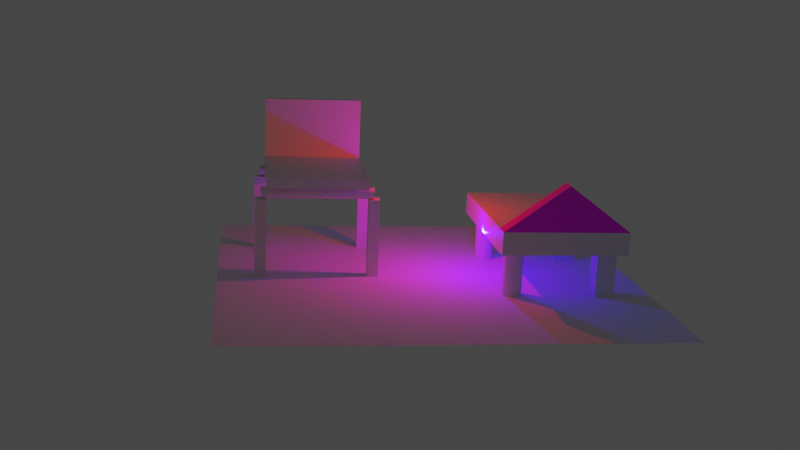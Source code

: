 # Source: 022_Gapura3D_model_texture.blend  (saved by Blender 3.6.13; exported with 4.5.12 LTS)
import bpy
from mathutils import Matrix  # noqa: F401  (used for matrix-valued properties, if any)

bpy.ops.wm.read_factory_settings(use_empty=True)
scene = bpy.context.scene
scene.name = 'Scene'

# ---- collections
col_collection = bpy.data.collections.new('Collection'); scene.collection.children.link(col_collection)

# ---- images (referenced by path relative to the original .blend; pixels are not part of the script)
import os
ASSET_DIR = os.environ.get("B2B_ASSET_DIR", "")  # directory of the original .blend (textures are referenced by path, not embedded)
HERE = os.path.dirname(os.path.abspath(__file__))  # packed textures are extracted next to this script under _unpacked/

def load_image(name, relpath, width, height, colorspace="sRGB"):
    """Load a texture the original file referenced (path relative to the .blend, or extracted next to this script)."""
    p = next((c for c in (os.path.join(HERE, relpath), os.path.join(ASSET_DIR, relpath)) if relpath and os.path.exists(c)), "")
    if p:
        img = bpy.data.images.load(p, check_existing=True)
        img.name = name
    else:  # same state as the original file: an image datablock whose file is absent (Cycles renders it pink)
        img = bpy.data.images.new(name, width, height)
        img.source = "FILE"
        img.filepath = "//" + (relpath or name)
    img.colorspace_settings.name = colorspace
    return img
img_wood_ceramic_jpg_125 = load_image('Wood Ceramic.jpg.125', 'Wood Ceramic.jpg', 1024, 1024, 'sRGB')
img_wood_ceramic_jpg_126 = load_image('Wood Ceramic.jpg.126', 'Wood Ceramic.jpg', 1024, 1024, 'sRGB')
img_wood_ceramic_jpg_127 = load_image('Wood Ceramic.jpg.127', 'Wood Ceramic.jpg', 1024, 1024, 'sRGB')
img_wood_ceramic_jpg_128 = load_image('Wood Ceramic.jpg.128', 'Wood Ceramic.jpg', 1024, 1024, 'sRGB')
img_wood_ceramic_jpg_129 = load_image('Wood Ceramic.jpg.129', 'Wood Ceramic.jpg', 1024, 1024, 'sRGB')
img_wood_ceramic_jpg_130 = load_image('Wood Ceramic.jpg.130', 'Wood Ceramic.jpg', 1024, 1024, 'sRGB')
img_wood_ceramic_jpg_131 = load_image('Wood Ceramic.jpg.131', 'Wood Ceramic.jpg', 1024, 1024, 'sRGB')
img_wood_ceramic_jpg_132 = load_image('Wood Ceramic.jpg.132', 'Wood Ceramic.jpg', 1024, 1024, 'sRGB')
img_wood_ceramic_jpg_133 = load_image('Wood Ceramic.jpg.133', 'Wood Ceramic.jpg', 1024, 1024, 'sRGB')
img_wood_ceramic_jpg_134 = load_image('Wood Ceramic.jpg.134', 'Wood Ceramic.jpg', 1024, 1024, 'sRGB')
img_wood_ceramic_jpg_135 = load_image('Wood Ceramic.jpg.135', 'Wood Ceramic.jpg', 1024, 1024, 'sRGB')
img_wood_ceramic_jpg_136 = load_image('Wood Ceramic.jpg.136', 'Wood Ceramic.jpg', 1024, 1024, 'sRGB')
img_wood_ceramic_jpg_137 = load_image('Wood Ceramic.jpg.137', 'Wood Ceramic.jpg', 1024, 1024, 'sRGB')
img_wood_ceramic_jpg_138 = load_image('Wood Ceramic.jpg.138', 'Wood Ceramic.jpg', 1024, 1024, 'sRGB')

# ---- materials (node trees are filled in below, after node groups)
mat_prisma_sama_sisi_material = bpy.data.materials.new('prisma_sama_sisi_material')
mat_prisma_sama_sisi_material.use_transparent_shadow = False
mat_cylinder_material = bpy.data.materials.new('cylinder_material')
mat_cylinder_material.use_transparent_shadow = False
mat_cylinder_material_001 = bpy.data.materials.new('cylinder_material.001')
mat_cylinder_material_001.use_transparent_shadow = False
mat_cube_material = bpy.data.materials.new('cube_material')
mat_cube_material.use_transparent_shadow = False
mat_cube_material_001 = bpy.data.materials.new('cube_material.001')
mat_cube_material_001.use_transparent_shadow = False
mat_cube_material_002 = bpy.data.materials.new('cube_material.002')
mat_cube_material_002.use_transparent_shadow = False
mat_cube_material_003 = bpy.data.materials.new('cube_material.003')
mat_cube_material_003.use_transparent_shadow = False
mat_cube_material_004 = bpy.data.materials.new('cube_material.004')
mat_cube_material_004.use_transparent_shadow = False
mat_cube_material_005 = bpy.data.materials.new('cube_material.005')
mat_cube_material_005.use_transparent_shadow = False
mat_cube_material_006 = bpy.data.materials.new('cube_material.006')
mat_cube_material_006.use_transparent_shadow = False
mat_cube_material_007 = bpy.data.materials.new('cube_material.007')
mat_cube_material_007.use_transparent_shadow = False
mat_cube_material_008 = bpy.data.materials.new('cube_material.008')
mat_cube_material_008.use_transparent_shadow = False
mat_cylinder_material_002 = bpy.data.materials.new('cylinder_material.002')
mat_cylinder_material_002.use_transparent_shadow = False
mat_cylinder_material_003 = bpy.data.materials.new('cylinder_material.003')
mat_cylinder_material_003.use_transparent_shadow = False

# ---- material node trees
mat_prisma_sama_sisi_material.use_nodes = True; mat_prisma_sama_sisi_material.node_tree.nodes.clear()
_N = mat_prisma_sama_sisi_material.node_tree.nodes; _L = mat_prisma_sama_sisi_material.node_tree.links
n0 = _N.new('ShaderNodeBsdfPrincipled'); n0.name = 'Principled BSDF'; n0.location = (10, 300)
n0.distribution = 'GGX'
n0.subsurface_method = 'RANDOM_WALK_SKIN'
n0.inputs[3].default_value = 1.45
n0.inputs[27].default_value = (0.0, 0.0, 0.0, 1.0)
n0.inputs[28].default_value = 1.0
n1 = _N.new('ShaderNodeOutputMaterial'); n1.name = 'Material'; n1.location = (300, 300)
n2 = _N.new('ShaderNodeTexImage'); n2.name = 'Tekstur'; n2.location = (200, 0)
n2.image = img_wood_ceramic_jpg_125
_L.new(n0.outputs[0], n1.inputs[0])
_L.new(n2.outputs[0], n0.inputs[0])
n1.is_active_output = True
mat_cylinder_material.use_nodes = True; mat_cylinder_material.node_tree.nodes.clear()
_N = mat_cylinder_material.node_tree.nodes; _L = mat_cylinder_material.node_tree.links
n0 = _N.new('ShaderNodeBsdfPrincipled'); n0.name = 'Principled BSDF'; n0.location = (10, 300)
n0.distribution = 'GGX'
n0.subsurface_method = 'RANDOM_WALK_SKIN'
n0.inputs[3].default_value = 1.45
n0.inputs[27].default_value = (0.0, 0.0, 0.0, 1.0)
n0.inputs[28].default_value = 1.0
n1 = _N.new('ShaderNodeOutputMaterial'); n1.name = 'Material'; n1.location = (300, 300)
n2 = _N.new('ShaderNodeTexImage'); n2.name = 'Tekstur'; n2.location = (200, 0)
n2.image = img_wood_ceramic_jpg_126
_L.new(n0.outputs[0], n1.inputs[0])
n1.is_active_output = True
mat_cylinder_material_001.use_nodes = True; mat_cylinder_material_001.node_tree.nodes.clear()
_N = mat_cylinder_material_001.node_tree.nodes; _L = mat_cylinder_material_001.node_tree.links
n0 = _N.new('ShaderNodeBsdfPrincipled'); n0.name = 'Principled BSDF'; n0.location = (10, 300)
n0.distribution = 'GGX'
n0.subsurface_method = 'RANDOM_WALK_SKIN'
n0.inputs[3].default_value = 1.45
n0.inputs[27].default_value = (0.0, 0.0, 0.0, 1.0)
n0.inputs[28].default_value = 1.0
n1 = _N.new('ShaderNodeOutputMaterial'); n1.name = 'Material'; n1.location = (300, 300)
n2 = _N.new('ShaderNodeTexImage'); n2.name = 'Tekstur'; n2.location = (200, 0)
n2.image = img_wood_ceramic_jpg_127
_L.new(n0.outputs[0], n1.inputs[0])
n1.is_active_output = True
mat_cube_material.use_nodes = True; mat_cube_material.node_tree.nodes.clear()
_N = mat_cube_material.node_tree.nodes; _L = mat_cube_material.node_tree.links
n0 = _N.new('ShaderNodeBsdfPrincipled'); n0.name = 'Principled BSDF'; n0.location = (10, 300)
n0.distribution = 'GGX'
n0.subsurface_method = 'RANDOM_WALK_SKIN'
n0.inputs[3].default_value = 1.45
n0.inputs[27].default_value = (0.0, 0.0, 0.0, 1.0)
n0.inputs[28].default_value = 1.0
n1 = _N.new('ShaderNodeOutputMaterial'); n1.name = 'Material'; n1.location = (300, 300)
n2 = _N.new('ShaderNodeTexImage'); n2.name = 'Tekstur'; n2.location = (200, 0)
n2.image = img_wood_ceramic_jpg_128
_L.new(n0.outputs[0], n1.inputs[0])
n1.is_active_output = True
mat_cube_material_001.use_nodes = True; mat_cube_material_001.node_tree.nodes.clear()
_N = mat_cube_material_001.node_tree.nodes; _L = mat_cube_material_001.node_tree.links
n0 = _N.new('ShaderNodeBsdfPrincipled'); n0.name = 'Principled BSDF'; n0.location = (10, 300)
n0.distribution = 'GGX'
n0.subsurface_method = 'RANDOM_WALK_SKIN'
n0.inputs[3].default_value = 1.45
n0.inputs[27].default_value = (0.0, 0.0, 0.0, 1.0)
n0.inputs[28].default_value = 1.0
n1 = _N.new('ShaderNodeOutputMaterial'); n1.name = 'Material'; n1.location = (300, 300)
n2 = _N.new('ShaderNodeTexImage'); n2.name = 'Tekstur'; n2.location = (200, 0)
n2.image = img_wood_ceramic_jpg_129
_L.new(n0.outputs[0], n1.inputs[0])
n1.is_active_output = True
mat_cube_material_002.use_nodes = True; mat_cube_material_002.node_tree.nodes.clear()
_N = mat_cube_material_002.node_tree.nodes; _L = mat_cube_material_002.node_tree.links
n0 = _N.new('ShaderNodeBsdfPrincipled'); n0.name = 'Principled BSDF'; n0.location = (10, 300)
n0.distribution = 'GGX'
n0.subsurface_method = 'RANDOM_WALK_SKIN'
n0.inputs[3].default_value = 1.45
n0.inputs[27].default_value = (0.0, 0.0, 0.0, 1.0)
n0.inputs[28].default_value = 1.0
n1 = _N.new('ShaderNodeOutputMaterial'); n1.name = 'Material'; n1.location = (300, 300)
n2 = _N.new('ShaderNodeTexImage'); n2.name = 'Tekstur'; n2.location = (200, 0)
n2.image = img_wood_ceramic_jpg_130
_L.new(n0.outputs[0], n1.inputs[0])
n1.is_active_output = True
mat_cube_material_003.use_nodes = True; mat_cube_material_003.node_tree.nodes.clear()
_N = mat_cube_material_003.node_tree.nodes; _L = mat_cube_material_003.node_tree.links
n0 = _N.new('ShaderNodeBsdfPrincipled'); n0.name = 'Principled BSDF'; n0.location = (10, 300)
n0.distribution = 'GGX'
n0.subsurface_method = 'RANDOM_WALK_SKIN'
n0.inputs[3].default_value = 1.45
n0.inputs[27].default_value = (0.0, 0.0, 0.0, 1.0)
n0.inputs[28].default_value = 1.0
n1 = _N.new('ShaderNodeOutputMaterial'); n1.name = 'Material'; n1.location = (300, 300)
n2 = _N.new('ShaderNodeTexImage'); n2.name = 'Tekstur'; n2.location = (200, 0)
n2.image = img_wood_ceramic_jpg_131
_L.new(n0.outputs[0], n1.inputs[0])
n1.is_active_output = True
mat_cube_material_004.use_nodes = True; mat_cube_material_004.node_tree.nodes.clear()
_N = mat_cube_material_004.node_tree.nodes; _L = mat_cube_material_004.node_tree.links
n0 = _N.new('ShaderNodeBsdfPrincipled'); n0.name = 'Principled BSDF'; n0.location = (10, 300)
n0.distribution = 'GGX'
n0.subsurface_method = 'RANDOM_WALK_SKIN'
n0.inputs[3].default_value = 1.45
n0.inputs[27].default_value = (0.0, 0.0, 0.0, 1.0)
n0.inputs[28].default_value = 1.0
n1 = _N.new('ShaderNodeOutputMaterial'); n1.name = 'Material'; n1.location = (300, 300)
n2 = _N.new('ShaderNodeTexImage'); n2.name = 'Tekstur'; n2.location = (200, 0)
n2.image = img_wood_ceramic_jpg_132
_L.new(n0.outputs[0], n1.inputs[0])
n1.is_active_output = True
mat_cube_material_005.use_nodes = True; mat_cube_material_005.node_tree.nodes.clear()
_N = mat_cube_material_005.node_tree.nodes; _L = mat_cube_material_005.node_tree.links
n0 = _N.new('ShaderNodeBsdfPrincipled'); n0.name = 'Principled BSDF'; n0.location = (10, 300)
n0.distribution = 'GGX'
n0.subsurface_method = 'RANDOM_WALK_SKIN'
n0.inputs[3].default_value = 1.45
n0.inputs[27].default_value = (0.0, 0.0, 0.0, 1.0)
n0.inputs[28].default_value = 1.0
n1 = _N.new('ShaderNodeOutputMaterial'); n1.name = 'Material'; n1.location = (300, 300)
n2 = _N.new('ShaderNodeTexImage'); n2.name = 'Tekstur'; n2.location = (200, 0)
n2.image = img_wood_ceramic_jpg_133
_L.new(n0.outputs[0], n1.inputs[0])
n1.is_active_output = True
mat_cube_material_006.use_nodes = True; mat_cube_material_006.node_tree.nodes.clear()
_N = mat_cube_material_006.node_tree.nodes; _L = mat_cube_material_006.node_tree.links
n0 = _N.new('ShaderNodeBsdfPrincipled'); n0.name = 'Principled BSDF'; n0.location = (10, 300)
n0.distribution = 'GGX'
n0.subsurface_method = 'RANDOM_WALK_SKIN'
n0.inputs[3].default_value = 1.45
n0.inputs[27].default_value = (0.0, 0.0, 0.0, 1.0)
n0.inputs[28].default_value = 1.0
n1 = _N.new('ShaderNodeOutputMaterial'); n1.name = 'Material'; n1.location = (300, 300)
n2 = _N.new('ShaderNodeTexImage'); n2.name = 'Tekstur'; n2.location = (200, 0)
n2.image = img_wood_ceramic_jpg_134
_L.new(n0.outputs[0], n1.inputs[0])
n1.is_active_output = True
mat_cube_material_007.use_nodes = True; mat_cube_material_007.node_tree.nodes.clear()
_N = mat_cube_material_007.node_tree.nodes; _L = mat_cube_material_007.node_tree.links
n0 = _N.new('ShaderNodeBsdfPrincipled'); n0.name = 'Principled BSDF'; n0.location = (10, 300)
n0.distribution = 'GGX'
n0.subsurface_method = 'RANDOM_WALK_SKIN'
n0.inputs[3].default_value = 1.45
n0.inputs[27].default_value = (0.0, 0.0, 0.0, 1.0)
n0.inputs[28].default_value = 1.0
n1 = _N.new('ShaderNodeOutputMaterial'); n1.name = 'Material'; n1.location = (300, 300)
n2 = _N.new('ShaderNodeTexImage'); n2.name = 'Tekstur'; n2.location = (200, 0)
n2.image = img_wood_ceramic_jpg_135
_L.new(n0.outputs[0], n1.inputs[0])
n1.is_active_output = True
mat_cube_material_008.use_nodes = True; mat_cube_material_008.node_tree.nodes.clear()
_N = mat_cube_material_008.node_tree.nodes; _L = mat_cube_material_008.node_tree.links
n0 = _N.new('ShaderNodeBsdfPrincipled'); n0.name = 'Principled BSDF'; n0.location = (10, 300)
n0.distribution = 'GGX'
n0.subsurface_method = 'RANDOM_WALK_SKIN'
n0.inputs[3].default_value = 1.45
n0.inputs[27].default_value = (0.0, 0.0, 0.0, 1.0)
n0.inputs[28].default_value = 1.0
n1 = _N.new('ShaderNodeOutputMaterial'); n1.name = 'Material'; n1.location = (300, 300)
n2 = _N.new('ShaderNodeTexImage'); n2.name = 'Tekstur'; n2.location = (200, 0)
n2.image = img_wood_ceramic_jpg_136
_L.new(n0.outputs[0], n1.inputs[0])
n1.is_active_output = True
mat_cylinder_material_002.use_nodes = True; mat_cylinder_material_002.node_tree.nodes.clear()
_N = mat_cylinder_material_002.node_tree.nodes; _L = mat_cylinder_material_002.node_tree.links
n0 = _N.new('ShaderNodeBsdfPrincipled'); n0.name = 'Principled BSDF'; n0.location = (10, 300)
n0.distribution = 'GGX'
n0.subsurface_method = 'RANDOM_WALK_SKIN'
n0.inputs[3].default_value = 1.45
n0.inputs[27].default_value = (0.0, 0.0, 0.0, 1.0)
n0.inputs[28].default_value = 1.0
n1 = _N.new('ShaderNodeOutputMaterial'); n1.name = 'Material'; n1.location = (300, 300)
n2 = _N.new('ShaderNodeTexImage'); n2.name = 'Tekstur'; n2.location = (200, 0)
n2.image = img_wood_ceramic_jpg_137
_L.new(n0.outputs[0], n1.inputs[0])
n1.is_active_output = True
mat_cylinder_material_003.use_nodes = True; mat_cylinder_material_003.node_tree.nodes.clear()
_N = mat_cylinder_material_003.node_tree.nodes; _L = mat_cylinder_material_003.node_tree.links
n0 = _N.new('ShaderNodeBsdfPrincipled'); n0.name = 'Principled BSDF'; n0.location = (10, 300)
n0.distribution = 'GGX'
n0.subsurface_method = 'RANDOM_WALK_SKIN'
n0.inputs[3].default_value = 1.45
n0.inputs[27].default_value = (0.0, 0.0, 0.0, 1.0)
n0.inputs[28].default_value = 1.0
n1 = _N.new('ShaderNodeOutputMaterial'); n1.name = 'Material'; n1.location = (300, 300)
n2 = _N.new('ShaderNodeTexImage'); n2.name = 'Tekstur'; n2.location = (200, 0)
n2.image = img_wood_ceramic_jpg_138
_L.new(n0.outputs[0], n1.inputs[0])
n1.is_active_output = True

# ---- world
world_world = bpy.data.worlds.new('World'); scene.world = world_world
world_world.use_nodes = True; world_world.node_tree.nodes.clear()
_N = world_world.node_tree.nodes; _L = world_world.node_tree.links
n0 = _N.new('ShaderNodeOutputWorld'); n0.name = 'World Output'; n0.location = (300, 300)
n1 = _N.new('ShaderNodeBackground'); n1.name = 'Background'; n1.location = (10, 300)
n1.inputs[0].default_value = (0.05088, 0.05088, 0.05088, 1.0)
_L.new(n1.outputs[0], n0.inputs[0])
n0.is_active_output = True
world_world.color = (0.05088, 0.05088, 0.05088)
world_world.use_sun_shadow = False
world_world.sun_shadow_jitter_overblur = 0.0

# ---- cameras
cam_kamera_075 = bpy.data.cameras.new('Kamera.075')

# ---- lights
light_titik_152 = bpy.data.lights.new('Titik.152', 'POINT')
light_titik_152.color = (1.0, 0.0, 0.0)
light_titik_152.transmission_factor = 0.0
light_titik_152.energy = 1e+04
light_titik_152.shadow_maximum_resolution = 0.006
light_titik_152.use_absolute_resolution = True
light_titik_153 = bpy.data.lights.new('Titik.153', 'POINT')
light_titik_153.color = (0.0, 0.0, 1.0)
light_titik_153.transmission_factor = 0.0
light_titik_153.energy = 1e+04
light_titik_153.shadow_maximum_resolution = 0.006
light_titik_153.use_absolute_resolution = True

# ---- meshes
me_plane_075 = bpy.data.meshes.new('Plane.075')
me_plane_075.from_pydata([(-37.5, -37.5, 0.0), (37.5, -37.5, 0.0), (-37.5, 37.5, 0.0), (37.5, 37.5, 0.0)], [], [(0, 1, 3, 2)])
_uv = me_plane_075.uv_layers.new(name='UVMap')
_uv.uv.foreach_set('vector', [0.0, 0.0, 1.0, 0.0, 1.0, 1.0, 0.0, 1.0])
me_plane_075.update()
me_prisma_sama_sisi_data_075 = bpy.data.meshes.new('prisma_sama_sisi_data.075')
me_prisma_sama_sisi_data_075.from_pydata([(32.0, -13.0, 12.0), (10.0, -13.0, 12.0), (32.0, -16.0, 12.0), (10.0, -16.0, 12.0), (21.0, -16.0, 20.0), (21.0, -13.0, 20.0)], [], [(0, 1, 3, 2), (0, 2, 4, 5), (1, 3, 4, 5), (0, 1, 5), (2, 3, 4)])
me_prisma_sama_sisi_data_075.materials.append(mat_prisma_sama_sisi_material)
me_prisma_sama_sisi_data_075.update()
me_silinder_207 = bpy.data.meshes.new('Silinder.207')
me_silinder_207.from_pydata([(0.0, 1.0, -1.0), (0.0, 1.0, 1.0), (0.1951, 0.9808, -1.0), (0.1951, 0.9808, 1.0), (0.3827, 0.9239, -1.0), (0.3827, 0.9239, 1.0), (0.5556, 0.8315, -1.0), (0.5556, 0.8315, 1.0), (0.7071, 0.7071, -1.0), (0.7071, 0.7071, 1.0), (0.8315, 0.5556, -1.0), (0.8315, 0.5556, 1.0), (0.9239, 0.3827, -1.0), (0.9239, 0.3827, 1.0), (0.9808, 0.1951, -1.0), (0.9808, 0.1951, 1.0), (1.0, 0.0, -1.0), (1.0, 0.0, 1.0), (0.9808, -0.1951, -1.0), (0.9808, -0.1951, 1.0), (0.9239, -0.3827, -1.0), (0.9239, -0.3827, 1.0), (0.8315, -0.5556, -1.0), (0.8315, -0.5556, 1.0), (0.7071, -0.7071, -1.0), (0.7071, -0.7071, 1.0), (0.5556, -0.8315, -1.0), (0.5556, -0.8315, 1.0), (0.3827, -0.9239, -1.0), (0.3827, -0.9239, 1.0), (0.1951, -0.9808, -1.0), (0.1951, -0.9808, 1.0), (0.0, -1.0, -1.0), (0.0, -1.0, 1.0), (-0.1951, -0.9808, -1.0), (-0.1951, -0.9808, 1.0), (-0.3827, -0.9239, -1.0), (-0.3827, -0.9239, 1.0), (-0.5556, -0.8315, -1.0), (-0.5556, -0.8315, 1.0), (-0.7071, -0.7071, -1.0), (-0.7071, -0.7071, 1.0), (-0.8315, -0.5556, -1.0), (-0.8315, -0.5556, 1.0), (-0.9239, -0.3827, -1.0), (-0.9239, -0.3827, 1.0), (-0.9808, -0.1951, -1.0), (-0.9808, -0.1951, 1.0), (-1.0, 0.0, -1.0), (-1.0, 0.0, 1.0), (-0.9808, 0.1951, -1.0), (-0.9808, 0.1951, 1.0), (-0.9239, 0.3827, -1.0), (-0.9239, 0.3827, 1.0), (-0.8315, 0.5556, -1.0), (-0.8315, 0.5556, 1.0), (-0.7071, 0.7071, -1.0), (-0.7071, 0.7071, 1.0), (-0.5556, 0.8315, -1.0), (-0.5556, 0.8315, 1.0), (-0.3827, 0.9239, -1.0), (-0.3827, 0.9239, 1.0), (-0.1951, 0.9808, -1.0), (-0.1951, 0.9808, 1.0)], [], [(0, 1, 3, 2), (2, 3, 5, 4), (4, 5, 7, 6), (6, 7, 9, 8), (8, 9, 11, 10), (10, 11, 13, 12), (12, 13, 15, 14), (14, 15, 17, 16), (16, 17, 19, 18), (18, 19, 21, 20), (20, 21, 23, 22), (22, 23, 25, 24), (24, 25, 27, 26), (26, 27, 29, 28), (28, 29, 31, 30), (30, 31, 33, 32), (32, 33, 35, 34), (34, 35, 37, 36), (36, 37, 39, 38), (38, 39, 41, 40), (40, 41, 43, 42), (42, 43, 45, 44), (44, 45, 47, 46), (46, 47, 49, 48), (48, 49, 51, 50), (50, 51, 53, 52), (52, 53, 55, 54), (54, 55, 57, 56), (56, 57, 59, 58), (58, 59, 61, 60), (3, 1, 63, 61, 59, 57, 55, 53, 51, 49, 47, 45, 43, 41, 39, 37, 35, 33, 31, 29, 27, 25, 23, 21, 19, 17, 15, 13, 11, 9, 7, 5), (60, 61, 63, 62), (62, 63, 1, 0), (0, 2, 4, 6, 8, 10, 12, 14, 16, 18, 20, 22, 24, 26, 28, 30, 32, 34, 36, 38, 40, 42, 44, 46, 48, 50, 52, 54, 56, 58, 60, 62)])
_uv = me_silinder_207.uv_layers.new(name='UVMap')
_uv.uv.foreach_set('vector', [1.0, 0.5, 1.0, 1.0, 0.9688, 1.0, 0.9688, 0.5, 0.9688, 0.5, 0.9688, 1.0, 0.9375, 1.0, 0.9375, 0.5, 0.9375, 0.5, 0.9375, 1.0, 0.9062, 1.0, 0.9062, 0.5, 0.9062, 0.5, 0.9062, 1.0, 0.875, 1.0, 0.875, 0.5, 0.875, 0.5, 0.875, 1.0, 0.8438, 1.0, 0.8438, 0.5, 0.8438, 0.5, 0.8438, 1.0, 0.8125, 1.0, 0.8125, 0.5, 0.8125, 0.5, 0.8125, 1.0, 0.7812, 1.0, 0.7812, 0.5, 0.7812, 0.5, 0.7812, 1.0, 0.75, 1.0, 0.75, 0.5, 0.75, 0.5, 0.75, 1.0, 0.7188, 1.0, 0.7188, 0.5, 0.7188, 0.5, 0.7188, 1.0, 0.6875, 1.0, 0.6875, 0.5, 0.6875, 0.5, 0.6875, 1.0, 0.6562, 1.0, 0.6562, 0.5, 0.6562, 0.5, 0.6562, 1.0, 0.625, 1.0, 0.625, 0.5, 0.625, 0.5, 0.625, 1.0, 0.5938, 1.0, 0.5938, 0.5, 0.5938, 0.5, 0.5938, 1.0, 0.5625, 1.0, 0.5625, 0.5, 0.5625, 0.5, 0.5625, 1.0, 0.5312, 1.0, 0.5312, 0.5, 0.5312, 0.5, 0.5312, 1.0, 0.5, 1.0, 0.5, 0.5, 0.5, 0.5, 0.5, 1.0, 0.4688, 1.0, 0.4688, 0.5, 0.4688, 0.5, 0.4688, 1.0, 0.4375, 1.0, 0.4375, 0.5, 0.4375, 0.5, 0.4375, 1.0, 0.4062, 1.0, 0.4062, 0.5, 0.4062, 0.5, 0.4062, 1.0, 0.375, 1.0, 0.375, 0.5, 0.375, 0.5, 0.375, 1.0, 0.3438, 1.0, 0.3438, 0.5, 0.3438, 0.5, 0.3438, 1.0, 0.3125, 1.0, 0.3125, 0.5, 0.3125, 0.5, 0.3125, 1.0, 0.2812, 1.0, 0.2812, 0.5, 0.2812, 0.5, 0.2812, 1.0, 0.25, 1.0, 0.25, 0.5, 0.25, 0.5, 0.25, 1.0, 0.2188, 1.0, 0.2188, 0.5, 0.2188, 0.5, 0.2188, 1.0, 0.1875, 1.0, 0.1875, 0.5, 0.1875, 0.5, 0.1875, 1.0, 0.1562, 1.0, 0.1562, 0.5, 0.1562, 0.5, 0.1562, 1.0, 0.125, 1.0, 0.125, 0.5, 0.125, 0.5, 0.125, 1.0, 0.09375, 1.0, 0.09375, 0.5, 0.09375, 0.5, 0.09375, 1.0, 0.0625, 1.0, 0.0625, 0.5, 0.2968, 0.4854, 0.25, 0.49, 0.2032, 0.4854, 0.1582, 0.4717, 0.1167, 0.4496, 0.08029, 0.4197, 0.05045, 0.3833, 0.02827, 0.3418, 0.01461, 0.2968, 0.01, 0.25, 0.01461, 0.2032, 0.02827, 0.1582, 0.05045, 0.1167, 0.08029, 0.08029, 0.1167, 0.05045, 0.1582, 0.02827, 0.2032, 0.01461, 0.25, 0.01, 0.2968, 0.01461, 0.3418, 0.02827, 0.3833, 0.05045, 0.4197, 0.08029, 0.4496, 0.1167, 0.4717, 0.1582, 0.4854, 0.2032, 0.49, 0.25, 0.4854, 0.2968, 0.4717, 0.3418, 0.4496, 0.3833, 0.4197, 0.4197, 0.3833, 0.4496, 0.3418, 0.4717, 0.0625, 0.5, 0.0625, 1.0, 0.03125, 1.0, 0.03125, 0.5, 0.03125, 0.5, 0.03125, 1.0, 0.0, 1.0, 0.0, 0.5, 0.75, 0.49, 0.7968, 0.4854, 0.8418, 0.4717, 0.8833, 0.4496, 0.9197, 0.4197, 0.9496, 0.3833, 0.9717, 0.3418, 0.9854, 0.2968, 0.99, 0.25, 0.9854, 0.2032, 0.9717, 0.1582, 0.9496, 0.1167, 0.9197, 0.08029, 0.8833, 0.05045, 0.8418, 0.02827, 0.7968, 0.01461, 0.75, 0.01, 0.7032, 0.01461, 0.6582, 0.02827, 0.6167, 0.05045, 0.5803, 0.08029, 0.5504, 0.1167, 0.5283, 0.1582, 0.5146, 0.2032, 0.51, 0.25, 0.5146, 0.2968, 0.5283, 0.3418, 0.5504, 0.3833, 0.5803, 0.4197, 0.6167, 0.4496, 0.6582, 0.4717, 0.7032, 0.4854])
me_silinder_207.materials.append(mat_cylinder_material)
me_silinder_207.update()
me_silinder_208 = bpy.data.meshes.new('Silinder.208')
me_silinder_208.from_pydata([(0.0, 1.0, -1.0), (0.0, 1.0, 1.0), (0.1951, 0.9808, -1.0), (0.1951, 0.9808, 1.0), (0.3827, 0.9239, -1.0), (0.3827, 0.9239, 1.0), (0.5556, 0.8315, -1.0), (0.5556, 0.8315, 1.0), (0.7071, 0.7071, -1.0), (0.7071, 0.7071, 1.0), (0.8315, 0.5556, -1.0), (0.8315, 0.5556, 1.0), (0.9239, 0.3827, -1.0), (0.9239, 0.3827, 1.0), (0.9808, 0.1951, -1.0), (0.9808, 0.1951, 1.0), (1.0, 0.0, -1.0), (1.0, 0.0, 1.0), (0.9808, -0.1951, -1.0), (0.9808, -0.1951, 1.0), (0.9239, -0.3827, -1.0), (0.9239, -0.3827, 1.0), (0.8315, -0.5556, -1.0), (0.8315, -0.5556, 1.0), (0.7071, -0.7071, -1.0), (0.7071, -0.7071, 1.0), (0.5556, -0.8315, -1.0), (0.5556, -0.8315, 1.0), (0.3827, -0.9239, -1.0), (0.3827, -0.9239, 1.0), (0.1951, -0.9808, -1.0), (0.1951, -0.9808, 1.0), (0.0, -1.0, -1.0), (0.0, -1.0, 1.0), (-0.1951, -0.9808, -1.0), (-0.1951, -0.9808, 1.0), (-0.3827, -0.9239, -1.0), (-0.3827, -0.9239, 1.0), (-0.5556, -0.8315, -1.0), (-0.5556, -0.8315, 1.0), (-0.7071, -0.7071, -1.0), (-0.7071, -0.7071, 1.0), (-0.8315, -0.5556, -1.0), (-0.8315, -0.5556, 1.0), (-0.9239, -0.3827, -1.0), (-0.9239, -0.3827, 1.0), (-0.9808, -0.1951, -1.0), (-0.9808, -0.1951, 1.0), (-1.0, 0.0, -1.0), (-1.0, 0.0, 1.0), (-0.9808, 0.1951, -1.0), (-0.9808, 0.1951, 1.0), (-0.9239, 0.3827, -1.0), (-0.9239, 0.3827, 1.0), (-0.8315, 0.5556, -1.0), (-0.8315, 0.5556, 1.0), (-0.7071, 0.7071, -1.0), (-0.7071, 0.7071, 1.0), (-0.5556, 0.8315, -1.0), (-0.5556, 0.8315, 1.0), (-0.3827, 0.9239, -1.0), (-0.3827, 0.9239, 1.0), (-0.1951, 0.9808, -1.0), (-0.1951, 0.9808, 1.0)], [], [(0, 1, 3, 2), (2, 3, 5, 4), (4, 5, 7, 6), (6, 7, 9, 8), (8, 9, 11, 10), (10, 11, 13, 12), (12, 13, 15, 14), (14, 15, 17, 16), (16, 17, 19, 18), (18, 19, 21, 20), (20, 21, 23, 22), (22, 23, 25, 24), (24, 25, 27, 26), (26, 27, 29, 28), (28, 29, 31, 30), (30, 31, 33, 32), (32, 33, 35, 34), (34, 35, 37, 36), (36, 37, 39, 38), (38, 39, 41, 40), (40, 41, 43, 42), (42, 43, 45, 44), (44, 45, 47, 46), (46, 47, 49, 48), (48, 49, 51, 50), (50, 51, 53, 52), (52, 53, 55, 54), (54, 55, 57, 56), (56, 57, 59, 58), (58, 59, 61, 60), (3, 1, 63, 61, 59, 57, 55, 53, 51, 49, 47, 45, 43, 41, 39, 37, 35, 33, 31, 29, 27, 25, 23, 21, 19, 17, 15, 13, 11, 9, 7, 5), (60, 61, 63, 62), (62, 63, 1, 0), (0, 2, 4, 6, 8, 10, 12, 14, 16, 18, 20, 22, 24, 26, 28, 30, 32, 34, 36, 38, 40, 42, 44, 46, 48, 50, 52, 54, 56, 58, 60, 62)])
_uv = me_silinder_208.uv_layers.new(name='UVMap')
_uv.uv.foreach_set('vector', [1.0, 0.5, 1.0, 1.0, 0.9688, 1.0, 0.9688, 0.5, 0.9688, 0.5, 0.9688, 1.0, 0.9375, 1.0, 0.9375, 0.5, 0.9375, 0.5, 0.9375, 1.0, 0.9062, 1.0, 0.9062, 0.5, 0.9062, 0.5, 0.9062, 1.0, 0.875, 1.0, 0.875, 0.5, 0.875, 0.5, 0.875, 1.0, 0.8438, 1.0, 0.8438, 0.5, 0.8438, 0.5, 0.8438, 1.0, 0.8125, 1.0, 0.8125, 0.5, 0.8125, 0.5, 0.8125, 1.0, 0.7812, 1.0, 0.7812, 0.5, 0.7812, 0.5, 0.7812, 1.0, 0.75, 1.0, 0.75, 0.5, 0.75, 0.5, 0.75, 1.0, 0.7188, 1.0, 0.7188, 0.5, 0.7188, 0.5, 0.7188, 1.0, 0.6875, 1.0, 0.6875, 0.5, 0.6875, 0.5, 0.6875, 1.0, 0.6562, 1.0, 0.6562, 0.5, 0.6562, 0.5, 0.6562, 1.0, 0.625, 1.0, 0.625, 0.5, 0.625, 0.5, 0.625, 1.0, 0.5938, 1.0, 0.5938, 0.5, 0.5938, 0.5, 0.5938, 1.0, 0.5625, 1.0, 0.5625, 0.5, 0.5625, 0.5, 0.5625, 1.0, 0.5312, 1.0, 0.5312, 0.5, 0.5312, 0.5, 0.5312, 1.0, 0.5, 1.0, 0.5, 0.5, 0.5, 0.5, 0.5, 1.0, 0.4688, 1.0, 0.4688, 0.5, 0.4688, 0.5, 0.4688, 1.0, 0.4375, 1.0, 0.4375, 0.5, 0.4375, 0.5, 0.4375, 1.0, 0.4062, 1.0, 0.4062, 0.5, 0.4062, 0.5, 0.4062, 1.0, 0.375, 1.0, 0.375, 0.5, 0.375, 0.5, 0.375, 1.0, 0.3438, 1.0, 0.3438, 0.5, 0.3438, 0.5, 0.3438, 1.0, 0.3125, 1.0, 0.3125, 0.5, 0.3125, 0.5, 0.3125, 1.0, 0.2812, 1.0, 0.2812, 0.5, 0.2812, 0.5, 0.2812, 1.0, 0.25, 1.0, 0.25, 0.5, 0.25, 0.5, 0.25, 1.0, 0.2188, 1.0, 0.2188, 0.5, 0.2188, 0.5, 0.2188, 1.0, 0.1875, 1.0, 0.1875, 0.5, 0.1875, 0.5, 0.1875, 1.0, 0.1562, 1.0, 0.1562, 0.5, 0.1562, 0.5, 0.1562, 1.0, 0.125, 1.0, 0.125, 0.5, 0.125, 0.5, 0.125, 1.0, 0.09375, 1.0, 0.09375, 0.5, 0.09375, 0.5, 0.09375, 1.0, 0.0625, 1.0, 0.0625, 0.5, 0.2968, 0.4854, 0.25, 0.49, 0.2032, 0.4854, 0.1582, 0.4717, 0.1167, 0.4496, 0.08029, 0.4197, 0.05045, 0.3833, 0.02827, 0.3418, 0.01461, 0.2968, 0.01, 0.25, 0.01461, 0.2032, 0.02827, 0.1582, 0.05045, 0.1167, 0.08029, 0.08029, 0.1167, 0.05045, 0.1582, 0.02827, 0.2032, 0.01461, 0.25, 0.01, 0.2968, 0.01461, 0.3418, 0.02827, 0.3833, 0.05045, 0.4197, 0.08029, 0.4496, 0.1167, 0.4717, 0.1582, 0.4854, 0.2032, 0.49, 0.25, 0.4854, 0.2968, 0.4717, 0.3418, 0.4496, 0.3833, 0.4197, 0.4197, 0.3833, 0.4496, 0.3418, 0.4717, 0.0625, 0.5, 0.0625, 1.0, 0.03125, 1.0, 0.03125, 0.5, 0.03125, 0.5, 0.03125, 1.0, 0.0, 1.0, 0.0, 0.5, 0.75, 0.49, 0.7968, 0.4854, 0.8418, 0.4717, 0.8833, 0.4496, 0.9197, 0.4197, 0.9496, 0.3833, 0.9717, 0.3418, 0.9854, 0.2968, 0.99, 0.25, 0.9854, 0.2032, 0.9717, 0.1582, 0.9496, 0.1167, 0.9197, 0.08029, 0.8833, 0.05045, 0.8418, 0.02827, 0.7968, 0.01461, 0.75, 0.01, 0.7032, 0.01461, 0.6582, 0.02827, 0.6167, 0.05045, 0.5803, 0.08029, 0.5504, 0.1167, 0.5283, 0.1582, 0.5146, 0.2032, 0.51, 0.25, 0.5146, 0.2968, 0.5283, 0.3418, 0.5504, 0.3833, 0.5803, 0.4197, 0.6167, 0.4496, 0.6582, 0.4717, 0.7032, 0.4854])
me_silinder_208.materials.append(mat_cylinder_material_001)
me_silinder_208.update()
me_kubus_409 = bpy.data.meshes.new('Kubus.409')
me_kubus_409.from_pydata([(-1.0, -1.0, -1.0), (-1.0, -1.0, 1.0), (-1.0, 1.0, -1.0), (-1.0, 1.0, 1.0), (1.0, -1.0, -1.0), (1.0, -1.0, 1.0), (1.0, 1.0, -1.0), (1.0, 1.0, 1.0)], [], [(0, 1, 3, 2), (2, 3, 7, 6), (6, 7, 5, 4), (4, 5, 1, 0), (2, 6, 4, 0), (7, 3, 1, 5)])
_uv = me_kubus_409.uv_layers.new(name='UVMap')
_uv.uv.foreach_set('vector', [0.375, 0.0, 0.625, 0.0, 0.625, 0.25, 0.375, 0.25, 0.375, 0.25, 0.625, 0.25, 0.625, 0.5, 0.375, 0.5, 0.375, 0.5, 0.625, 0.5, 0.625, 0.75, 0.375, 0.75, 0.375, 0.75, 0.625, 0.75, 0.625, 1.0, 0.375, 1.0, 0.125, 0.5, 0.375, 0.5, 0.375, 0.75, 0.125, 0.75, 0.625, 0.5, 0.875, 0.5, 0.875, 0.75, 0.625, 0.75])
me_kubus_409.materials.append(mat_cube_material)
me_kubus_409.update()
me_kubus_410 = bpy.data.meshes.new('Kubus.410')
me_kubus_410.from_pydata([(-1.0, -1.0, -1.0), (-1.0, -1.0, 1.0), (-1.0, 1.0, -1.0), (-1.0, 1.0, 1.0), (1.0, -1.0, -1.0), (1.0, -1.0, 1.0), (1.0, 1.0, -1.0), (1.0, 1.0, 1.0)], [], [(0, 1, 3, 2), (2, 3, 7, 6), (6, 7, 5, 4), (4, 5, 1, 0), (2, 6, 4, 0), (7, 3, 1, 5)])
_uv = me_kubus_410.uv_layers.new(name='UVMap')
_uv.uv.foreach_set('vector', [0.375, 0.0, 0.625, 0.0, 0.625, 0.25, 0.375, 0.25, 0.375, 0.25, 0.625, 0.25, 0.625, 0.5, 0.375, 0.5, 0.375, 0.5, 0.625, 0.5, 0.625, 0.75, 0.375, 0.75, 0.375, 0.75, 0.625, 0.75, 0.625, 1.0, 0.375, 1.0, 0.125, 0.5, 0.375, 0.5, 0.375, 0.75, 0.125, 0.75, 0.625, 0.5, 0.875, 0.5, 0.875, 0.75, 0.625, 0.75])
me_kubus_410.materials.append(mat_cube_material_001)
me_kubus_410.update()
me_kubus_411 = bpy.data.meshes.new('Kubus.411')
me_kubus_411.from_pydata([(-2.0, -2.0, -2.0), (-2.0, -2.0, 2.0), (-2.0, 2.0, -2.0), (-2.0, 2.0, 2.0), (2.0, -2.0, -2.0), (2.0, -2.0, 2.0), (2.0, 2.0, -2.0), (2.0, 2.0, 2.0)], [], [(0, 1, 3, 2), (2, 3, 7, 6), (6, 7, 5, 4), (4, 5, 1, 0), (2, 6, 4, 0), (7, 3, 1, 5)])
_uv = me_kubus_411.uv_layers.new(name='UVMap')
_uv.uv.foreach_set('vector', [0.375, 0.0, 0.625, 0.0, 0.625, 0.25, 0.375, 0.25, 0.375, 0.25, 0.625, 0.25, 0.625, 0.5, 0.375, 0.5, 0.375, 0.5, 0.625, 0.5, 0.625, 0.75, 0.375, 0.75, 0.375, 0.75, 0.625, 0.75, 0.625, 1.0, 0.375, 1.0, 0.125, 0.5, 0.375, 0.5, 0.375, 0.75, 0.125, 0.75, 0.625, 0.5, 0.875, 0.5, 0.875, 0.75, 0.625, 0.75])
me_kubus_411.materials.append(mat_cube_material_002)
me_kubus_411.update()
me_kubus_412 = bpy.data.meshes.new('Kubus.412')
me_kubus_412.from_pydata([(-1.0, -1.0, -1.0), (-1.0, -1.0, 1.0), (-1.0, 1.0, -1.0), (-1.0, 1.0, 1.0), (1.0, -1.0, -1.0), (1.0, -1.0, 1.0), (1.0, 1.0, -1.0), (1.0, 1.0, 1.0)], [], [(0, 1, 3, 2), (2, 3, 7, 6), (6, 7, 5, 4), (4, 5, 1, 0), (2, 6, 4, 0), (7, 3, 1, 5)])
_uv = me_kubus_412.uv_layers.new(name='UVMap')
_uv.uv.foreach_set('vector', [0.375, 0.0, 0.625, 0.0, 0.625, 0.25, 0.375, 0.25, 0.375, 0.25, 0.625, 0.25, 0.625, 0.5, 0.375, 0.5, 0.375, 0.5, 0.625, 0.5, 0.625, 0.75, 0.375, 0.75, 0.375, 0.75, 0.625, 0.75, 0.625, 1.0, 0.375, 1.0, 0.125, 0.5, 0.375, 0.5, 0.375, 0.75, 0.125, 0.75, 0.625, 0.5, 0.875, 0.5, 0.875, 0.75, 0.625, 0.75])
me_kubus_412.materials.append(mat_cube_material_003)
me_kubus_412.update()
me_kubus_413 = bpy.data.meshes.new('Kubus.413')
me_kubus_413.from_pydata([(-1.0, -1.0, -1.0), (-1.0, -1.0, 1.0), (-1.0, 1.0, -1.0), (-1.0, 1.0, 1.0), (1.0, -1.0, -1.0), (1.0, -1.0, 1.0), (1.0, 1.0, -1.0), (1.0, 1.0, 1.0)], [], [(0, 1, 3, 2), (2, 3, 7, 6), (6, 7, 5, 4), (4, 5, 1, 0), (2, 6, 4, 0), (7, 3, 1, 5)])
_uv = me_kubus_413.uv_layers.new(name='UVMap')
_uv.uv.foreach_set('vector', [0.375, 0.0, 0.625, 0.0, 0.625, 0.25, 0.375, 0.25, 0.375, 0.25, 0.625, 0.25, 0.625, 0.5, 0.375, 0.5, 0.375, 0.5, 0.625, 0.5, 0.625, 0.75, 0.375, 0.75, 0.375, 0.75, 0.625, 0.75, 0.625, 1.0, 0.375, 1.0, 0.125, 0.5, 0.375, 0.5, 0.375, 0.75, 0.125, 0.75, 0.625, 0.5, 0.875, 0.5, 0.875, 0.75, 0.625, 0.75])
me_kubus_413.materials.append(mat_cube_material_004)
me_kubus_413.update()
me_kubus_414 = bpy.data.meshes.new('Kubus.414')
me_kubus_414.from_pydata([(-1.0, -1.0, -1.0), (-1.0, -1.0, 1.0), (-1.0, 1.0, -1.0), (-1.0, 1.0, 1.0), (1.0, -1.0, -1.0), (1.0, -1.0, 1.0), (1.0, 1.0, -1.0), (1.0, 1.0, 1.0)], [], [(0, 1, 3, 2), (2, 3, 7, 6), (6, 7, 5, 4), (4, 5, 1, 0), (2, 6, 4, 0), (7, 3, 1, 5)])
_uv = me_kubus_414.uv_layers.new(name='UVMap')
_uv.uv.foreach_set('vector', [0.375, 0.0, 0.625, 0.0, 0.625, 0.25, 0.375, 0.25, 0.375, 0.25, 0.625, 0.25, 0.625, 0.5, 0.375, 0.5, 0.375, 0.5, 0.625, 0.5, 0.625, 0.75, 0.375, 0.75, 0.375, 0.75, 0.625, 0.75, 0.625, 1.0, 0.375, 1.0, 0.125, 0.5, 0.375, 0.5, 0.375, 0.75, 0.125, 0.75, 0.625, 0.5, 0.875, 0.5, 0.875, 0.75, 0.625, 0.75])
me_kubus_414.materials.append(mat_cube_material_005)
me_kubus_414.update()
me_kubus_415 = bpy.data.meshes.new('Kubus.415')
me_kubus_415.from_pydata([(-1.0, -1.0, -1.0), (-1.0, -1.0, 1.0), (-1.0, 1.0, -1.0), (-1.0, 1.0, 1.0), (1.0, -1.0, -1.0), (1.0, -1.0, 1.0), (1.0, 1.0, -1.0), (1.0, 1.0, 1.0)], [], [(0, 1, 3, 2), (2, 3, 7, 6), (6, 7, 5, 4), (4, 5, 1, 0), (2, 6, 4, 0), (7, 3, 1, 5)])
_uv = me_kubus_415.uv_layers.new(name='UVMap')
_uv.uv.foreach_set('vector', [0.375, 0.0, 0.625, 0.0, 0.625, 0.25, 0.375, 0.25, 0.375, 0.25, 0.625, 0.25, 0.625, 0.5, 0.375, 0.5, 0.375, 0.5, 0.625, 0.5, 0.625, 0.75, 0.375, 0.75, 0.375, 0.75, 0.625, 0.75, 0.625, 1.0, 0.375, 1.0, 0.125, 0.5, 0.375, 0.5, 0.375, 0.75, 0.125, 0.75, 0.625, 0.5, 0.875, 0.5, 0.875, 0.75, 0.625, 0.75])
me_kubus_415.materials.append(mat_cube_material_006)
me_kubus_415.update()
me_kubus_416 = bpy.data.meshes.new('Kubus.416')
me_kubus_416.from_pydata([(-1.0, -1.0, -1.0), (-1.0, -1.0, 1.0), (-1.0, 1.0, -1.0), (-1.0, 1.0, 1.0), (1.0, -1.0, -1.0), (1.0, -1.0, 1.0), (1.0, 1.0, -1.0), (1.0, 1.0, 1.0)], [], [(0, 1, 3, 2), (2, 3, 7, 6), (6, 7, 5, 4), (4, 5, 1, 0), (2, 6, 4, 0), (7, 3, 1, 5)])
_uv = me_kubus_416.uv_layers.new(name='UVMap')
_uv.uv.foreach_set('vector', [0.375, 0.0, 0.625, 0.0, 0.625, 0.25, 0.375, 0.25, 0.375, 0.25, 0.625, 0.25, 0.625, 0.5, 0.375, 0.5, 0.375, 0.5, 0.625, 0.5, 0.625, 0.75, 0.375, 0.75, 0.375, 0.75, 0.625, 0.75, 0.625, 1.0, 0.375, 1.0, 0.125, 0.5, 0.375, 0.5, 0.375, 0.75, 0.125, 0.75, 0.625, 0.5, 0.875, 0.5, 0.875, 0.75, 0.625, 0.75])
me_kubus_416.materials.append(mat_cube_material_007)
me_kubus_416.update()
me_kubus_417 = bpy.data.meshes.new('Kubus.417')
me_kubus_417.from_pydata([(-1.0, -1.0, -1.0), (-1.0, -1.0, 1.0), (-1.0, 1.0, -1.0), (-1.0, 1.0, 1.0), (1.0, -1.0, -1.0), (1.0, -1.0, 1.0), (1.0, 1.0, -1.0), (1.0, 1.0, 1.0)], [], [(0, 1, 3, 2), (2, 3, 7, 6), (6, 7, 5, 4), (4, 5, 1, 0), (2, 6, 4, 0), (7, 3, 1, 5)])
_uv = me_kubus_417.uv_layers.new(name='UVMap')
_uv.uv.foreach_set('vector', [0.375, 0.0, 0.625, 0.0, 0.625, 0.25, 0.375, 0.25, 0.375, 0.25, 0.625, 0.25, 0.625, 0.5, 0.375, 0.5, 0.375, 0.5, 0.625, 0.5, 0.625, 0.75, 0.375, 0.75, 0.375, 0.75, 0.625, 0.75, 0.625, 1.0, 0.375, 1.0, 0.125, 0.5, 0.375, 0.5, 0.375, 0.75, 0.125, 0.75, 0.625, 0.5, 0.875, 0.5, 0.875, 0.75, 0.625, 0.75])
me_kubus_417.materials.append(mat_cube_material_008)
me_kubus_417.update()
me_silinder_209 = bpy.data.meshes.new('Silinder.209')
me_silinder_209.from_pydata([(0.0, 1.0, -1.0), (0.0, 1.0, 1.0), (0.1951, 0.9808, -1.0), (0.1951, 0.9808, 1.0), (0.3827, 0.9239, -1.0), (0.3827, 0.9239, 1.0), (0.5556, 0.8315, -1.0), (0.5556, 0.8315, 1.0), (0.7071, 0.7071, -1.0), (0.7071, 0.7071, 1.0), (0.8315, 0.5556, -1.0), (0.8315, 0.5556, 1.0), (0.9239, 0.3827, -1.0), (0.9239, 0.3827, 1.0), (0.9808, 0.1951, -1.0), (0.9808, 0.1951, 1.0), (1.0, 0.0, -1.0), (1.0, 0.0, 1.0), (0.9808, -0.1951, -1.0), (0.9808, -0.1951, 1.0), (0.9239, -0.3827, -1.0), (0.9239, -0.3827, 1.0), (0.8315, -0.5556, -1.0), (0.8315, -0.5556, 1.0), (0.7071, -0.7071, -1.0), (0.7071, -0.7071, 1.0), (0.5556, -0.8315, -1.0), (0.5556, -0.8315, 1.0), (0.3827, -0.9239, -1.0), (0.3827, -0.9239, 1.0), (0.1951, -0.9808, -1.0), (0.1951, -0.9808, 1.0), (0.0, -1.0, -1.0), (0.0, -1.0, 1.0), (-0.1951, -0.9808, -1.0), (-0.1951, -0.9808, 1.0), (-0.3827, -0.9239, -1.0), (-0.3827, -0.9239, 1.0), (-0.5556, -0.8315, -1.0), (-0.5556, -0.8315, 1.0), (-0.7071, -0.7071, -1.0), (-0.7071, -0.7071, 1.0), (-0.8315, -0.5556, -1.0), (-0.8315, -0.5556, 1.0), (-0.9239, -0.3827, -1.0), (-0.9239, -0.3827, 1.0), (-0.9808, -0.1951, -1.0), (-0.9808, -0.1951, 1.0), (-1.0, 0.0, -1.0), (-1.0, 0.0, 1.0), (-0.9808, 0.1951, -1.0), (-0.9808, 0.1951, 1.0), (-0.9239, 0.3827, -1.0), (-0.9239, 0.3827, 1.0), (-0.8315, 0.5556, -1.0), (-0.8315, 0.5556, 1.0), (-0.7071, 0.7071, -1.0), (-0.7071, 0.7071, 1.0), (-0.5556, 0.8315, -1.0), (-0.5556, 0.8315, 1.0), (-0.3827, 0.9239, -1.0), (-0.3827, 0.9239, 1.0), (-0.1951, 0.9808, -1.0), (-0.1951, 0.9808, 1.0)], [], [(0, 1, 3, 2), (2, 3, 5, 4), (4, 5, 7, 6), (6, 7, 9, 8), (8, 9, 11, 10), (10, 11, 13, 12), (12, 13, 15, 14), (14, 15, 17, 16), (16, 17, 19, 18), (18, 19, 21, 20), (20, 21, 23, 22), (22, 23, 25, 24), (24, 25, 27, 26), (26, 27, 29, 28), (28, 29, 31, 30), (30, 31, 33, 32), (32, 33, 35, 34), (34, 35, 37, 36), (36, 37, 39, 38), (38, 39, 41, 40), (40, 41, 43, 42), (42, 43, 45, 44), (44, 45, 47, 46), (46, 47, 49, 48), (48, 49, 51, 50), (50, 51, 53, 52), (52, 53, 55, 54), (54, 55, 57, 56), (56, 57, 59, 58), (58, 59, 61, 60), (3, 1, 63, 61, 59, 57, 55, 53, 51, 49, 47, 45, 43, 41, 39, 37, 35, 33, 31, 29, 27, 25, 23, 21, 19, 17, 15, 13, 11, 9, 7, 5), (60, 61, 63, 62), (62, 63, 1, 0), (0, 2, 4, 6, 8, 10, 12, 14, 16, 18, 20, 22, 24, 26, 28, 30, 32, 34, 36, 38, 40, 42, 44, 46, 48, 50, 52, 54, 56, 58, 60, 62)])
_uv = me_silinder_209.uv_layers.new(name='UVMap')
_uv.uv.foreach_set('vector', [1.0, 0.5, 1.0, 1.0, 0.9688, 1.0, 0.9688, 0.5, 0.9688, 0.5, 0.9688, 1.0, 0.9375, 1.0, 0.9375, 0.5, 0.9375, 0.5, 0.9375, 1.0, 0.9062, 1.0, 0.9062, 0.5, 0.9062, 0.5, 0.9062, 1.0, 0.875, 1.0, 0.875, 0.5, 0.875, 0.5, 0.875, 1.0, 0.8438, 1.0, 0.8438, 0.5, 0.8438, 0.5, 0.8438, 1.0, 0.8125, 1.0, 0.8125, 0.5, 0.8125, 0.5, 0.8125, 1.0, 0.7812, 1.0, 0.7812, 0.5, 0.7812, 0.5, 0.7812, 1.0, 0.75, 1.0, 0.75, 0.5, 0.75, 0.5, 0.75, 1.0, 0.7188, 1.0, 0.7188, 0.5, 0.7188, 0.5, 0.7188, 1.0, 0.6875, 1.0, 0.6875, 0.5, 0.6875, 0.5, 0.6875, 1.0, 0.6562, 1.0, 0.6562, 0.5, 0.6562, 0.5, 0.6562, 1.0, 0.625, 1.0, 0.625, 0.5, 0.625, 0.5, 0.625, 1.0, 0.5938, 1.0, 0.5938, 0.5, 0.5938, 0.5, 0.5938, 1.0, 0.5625, 1.0, 0.5625, 0.5, 0.5625, 0.5, 0.5625, 1.0, 0.5312, 1.0, 0.5312, 0.5, 0.5312, 0.5, 0.5312, 1.0, 0.5, 1.0, 0.5, 0.5, 0.5, 0.5, 0.5, 1.0, 0.4688, 1.0, 0.4688, 0.5, 0.4688, 0.5, 0.4688, 1.0, 0.4375, 1.0, 0.4375, 0.5, 0.4375, 0.5, 0.4375, 1.0, 0.4062, 1.0, 0.4062, 0.5, 0.4062, 0.5, 0.4062, 1.0, 0.375, 1.0, 0.375, 0.5, 0.375, 0.5, 0.375, 1.0, 0.3438, 1.0, 0.3438, 0.5, 0.3438, 0.5, 0.3438, 1.0, 0.3125, 1.0, 0.3125, 0.5, 0.3125, 0.5, 0.3125, 1.0, 0.2812, 1.0, 0.2812, 0.5, 0.2812, 0.5, 0.2812, 1.0, 0.25, 1.0, 0.25, 0.5, 0.25, 0.5, 0.25, 1.0, 0.2188, 1.0, 0.2188, 0.5, 0.2188, 0.5, 0.2188, 1.0, 0.1875, 1.0, 0.1875, 0.5, 0.1875, 0.5, 0.1875, 1.0, 0.1562, 1.0, 0.1562, 0.5, 0.1562, 0.5, 0.1562, 1.0, 0.125, 1.0, 0.125, 0.5, 0.125, 0.5, 0.125, 1.0, 0.09375, 1.0, 0.09375, 0.5, 0.09375, 0.5, 0.09375, 1.0, 0.0625, 1.0, 0.0625, 0.5, 0.2968, 0.4854, 0.25, 0.49, 0.2032, 0.4854, 0.1582, 0.4717, 0.1167, 0.4496, 0.08029, 0.4197, 0.05045, 0.3833, 0.02827, 0.3418, 0.01461, 0.2968, 0.01, 0.25, 0.01461, 0.2032, 0.02827, 0.1582, 0.05045, 0.1167, 0.08029, 0.08029, 0.1167, 0.05045, 0.1582, 0.02827, 0.2032, 0.01461, 0.25, 0.01, 0.2968, 0.01461, 0.3418, 0.02827, 0.3833, 0.05045, 0.4197, 0.08029, 0.4496, 0.1167, 0.4717, 0.1582, 0.4854, 0.2032, 0.49, 0.25, 0.4854, 0.2968, 0.4717, 0.3418, 0.4496, 0.3833, 0.4197, 0.4197, 0.3833, 0.4496, 0.3418, 0.4717, 0.0625, 0.5, 0.0625, 1.0, 0.03125, 1.0, 0.03125, 0.5, 0.03125, 0.5, 0.03125, 1.0, 0.0, 1.0, 0.0, 0.5, 0.75, 0.49, 0.7968, 0.4854, 0.8418, 0.4717, 0.8833, 0.4496, 0.9197, 0.4197, 0.9496, 0.3833, 0.9717, 0.3418, 0.9854, 0.2968, 0.99, 0.25, 0.9854, 0.2032, 0.9717, 0.1582, 0.9496, 0.1167, 0.9197, 0.08029, 0.8833, 0.05045, 0.8418, 0.02827, 0.7968, 0.01461, 0.75, 0.01, 0.7032, 0.01461, 0.6582, 0.02827, 0.6167, 0.05045, 0.5803, 0.08029, 0.5504, 0.1167, 0.5283, 0.1582, 0.5146, 0.2032, 0.51, 0.25, 0.5146, 0.2968, 0.5283, 0.3418, 0.5504, 0.3833, 0.5803, 0.4197, 0.6167, 0.4496, 0.6582, 0.4717, 0.7032, 0.4854])
me_silinder_209.materials.append(mat_cylinder_material_002)
me_silinder_209.update()
me_silinder_210 = bpy.data.meshes.new('Silinder.210')
me_silinder_210.from_pydata([(0.0, 1.0, -1.0), (0.0, 1.0, 1.0), (0.1951, 0.9808, -1.0), (0.1951, 0.9808, 1.0), (0.3827, 0.9239, -1.0), (0.3827, 0.9239, 1.0), (0.5556, 0.8315, -1.0), (0.5556, 0.8315, 1.0), (0.7071, 0.7071, -1.0), (0.7071, 0.7071, 1.0), (0.8315, 0.5556, -1.0), (0.8315, 0.5556, 1.0), (0.9239, 0.3827, -1.0), (0.9239, 0.3827, 1.0), (0.9808, 0.1951, -1.0), (0.9808, 0.1951, 1.0), (1.0, 0.0, -1.0), (1.0, 0.0, 1.0), (0.9808, -0.1951, -1.0), (0.9808, -0.1951, 1.0), (0.9239, -0.3827, -1.0), (0.9239, -0.3827, 1.0), (0.8315, -0.5556, -1.0), (0.8315, -0.5556, 1.0), (0.7071, -0.7071, -1.0), (0.7071, -0.7071, 1.0), (0.5556, -0.8315, -1.0), (0.5556, -0.8315, 1.0), (0.3827, -0.9239, -1.0), (0.3827, -0.9239, 1.0), (0.1951, -0.9808, -1.0), (0.1951, -0.9808, 1.0), (0.0, -1.0, -1.0), (0.0, -1.0, 1.0), (-0.1951, -0.9808, -1.0), (-0.1951, -0.9808, 1.0), (-0.3827, -0.9239, -1.0), (-0.3827, -0.9239, 1.0), (-0.5556, -0.8315, -1.0), (-0.5556, -0.8315, 1.0), (-0.7071, -0.7071, -1.0), (-0.7071, -0.7071, 1.0), (-0.8315, -0.5556, -1.0), (-0.8315, -0.5556, 1.0), (-0.9239, -0.3827, -1.0), (-0.9239, -0.3827, 1.0), (-0.9808, -0.1951, -1.0), (-0.9808, -0.1951, 1.0), (-1.0, 0.0, -1.0), (-1.0, 0.0, 1.0), (-0.9808, 0.1951, -1.0), (-0.9808, 0.1951, 1.0), (-0.9239, 0.3827, -1.0), (-0.9239, 0.3827, 1.0), (-0.8315, 0.5556, -1.0), (-0.8315, 0.5556, 1.0), (-0.7071, 0.7071, -1.0), (-0.7071, 0.7071, 1.0), (-0.5556, 0.8315, -1.0), (-0.5556, 0.8315, 1.0), (-0.3827, 0.9239, -1.0), (-0.3827, 0.9239, 1.0), (-0.1951, 0.9808, -1.0), (-0.1951, 0.9808, 1.0)], [], [(0, 1, 3, 2), (2, 3, 5, 4), (4, 5, 7, 6), (6, 7, 9, 8), (8, 9, 11, 10), (10, 11, 13, 12), (12, 13, 15, 14), (14, 15, 17, 16), (16, 17, 19, 18), (18, 19, 21, 20), (20, 21, 23, 22), (22, 23, 25, 24), (24, 25, 27, 26), (26, 27, 29, 28), (28, 29, 31, 30), (30, 31, 33, 32), (32, 33, 35, 34), (34, 35, 37, 36), (36, 37, 39, 38), (38, 39, 41, 40), (40, 41, 43, 42), (42, 43, 45, 44), (44, 45, 47, 46), (46, 47, 49, 48), (48, 49, 51, 50), (50, 51, 53, 52), (52, 53, 55, 54), (54, 55, 57, 56), (56, 57, 59, 58), (58, 59, 61, 60), (3, 1, 63, 61, 59, 57, 55, 53, 51, 49, 47, 45, 43, 41, 39, 37, 35, 33, 31, 29, 27, 25, 23, 21, 19, 17, 15, 13, 11, 9, 7, 5), (60, 61, 63, 62), (62, 63, 1, 0), (0, 2, 4, 6, 8, 10, 12, 14, 16, 18, 20, 22, 24, 26, 28, 30, 32, 34, 36, 38, 40, 42, 44, 46, 48, 50, 52, 54, 56, 58, 60, 62)])
_uv = me_silinder_210.uv_layers.new(name='UVMap')
_uv.uv.foreach_set('vector', [1.0, 0.5, 1.0, 1.0, 0.9688, 1.0, 0.9688, 0.5, 0.9688, 0.5, 0.9688, 1.0, 0.9375, 1.0, 0.9375, 0.5, 0.9375, 0.5, 0.9375, 1.0, 0.9062, 1.0, 0.9062, 0.5, 0.9062, 0.5, 0.9062, 1.0, 0.875, 1.0, 0.875, 0.5, 0.875, 0.5, 0.875, 1.0, 0.8438, 1.0, 0.8438, 0.5, 0.8438, 0.5, 0.8438, 1.0, 0.8125, 1.0, 0.8125, 0.5, 0.8125, 0.5, 0.8125, 1.0, 0.7812, 1.0, 0.7812, 0.5, 0.7812, 0.5, 0.7812, 1.0, 0.75, 1.0, 0.75, 0.5, 0.75, 0.5, 0.75, 1.0, 0.7188, 1.0, 0.7188, 0.5, 0.7188, 0.5, 0.7188, 1.0, 0.6875, 1.0, 0.6875, 0.5, 0.6875, 0.5, 0.6875, 1.0, 0.6562, 1.0, 0.6562, 0.5, 0.6562, 0.5, 0.6562, 1.0, 0.625, 1.0, 0.625, 0.5, 0.625, 0.5, 0.625, 1.0, 0.5938, 1.0, 0.5938, 0.5, 0.5938, 0.5, 0.5938, 1.0, 0.5625, 1.0, 0.5625, 0.5, 0.5625, 0.5, 0.5625, 1.0, 0.5312, 1.0, 0.5312, 0.5, 0.5312, 0.5, 0.5312, 1.0, 0.5, 1.0, 0.5, 0.5, 0.5, 0.5, 0.5, 1.0, 0.4688, 1.0, 0.4688, 0.5, 0.4688, 0.5, 0.4688, 1.0, 0.4375, 1.0, 0.4375, 0.5, 0.4375, 0.5, 0.4375, 1.0, 0.4062, 1.0, 0.4062, 0.5, 0.4062, 0.5, 0.4062, 1.0, 0.375, 1.0, 0.375, 0.5, 0.375, 0.5, 0.375, 1.0, 0.3438, 1.0, 0.3438, 0.5, 0.3438, 0.5, 0.3438, 1.0, 0.3125, 1.0, 0.3125, 0.5, 0.3125, 0.5, 0.3125, 1.0, 0.2812, 1.0, 0.2812, 0.5, 0.2812, 0.5, 0.2812, 1.0, 0.25, 1.0, 0.25, 0.5, 0.25, 0.5, 0.25, 1.0, 0.2188, 1.0, 0.2188, 0.5, 0.2188, 0.5, 0.2188, 1.0, 0.1875, 1.0, 0.1875, 0.5, 0.1875, 0.5, 0.1875, 1.0, 0.1562, 1.0, 0.1562, 0.5, 0.1562, 0.5, 0.1562, 1.0, 0.125, 1.0, 0.125, 0.5, 0.125, 0.5, 0.125, 1.0, 0.09375, 1.0, 0.09375, 0.5, 0.09375, 0.5, 0.09375, 1.0, 0.0625, 1.0, 0.0625, 0.5, 0.2968, 0.4854, 0.25, 0.49, 0.2032, 0.4854, 0.1582, 0.4717, 0.1167, 0.4496, 0.08029, 0.4197, 0.05045, 0.3833, 0.02827, 0.3418, 0.01461, 0.2968, 0.01, 0.25, 0.01461, 0.2032, 0.02827, 0.1582, 0.05045, 0.1167, 0.08029, 0.08029, 0.1167, 0.05045, 0.1582, 0.02827, 0.2032, 0.01461, 0.25, 0.01, 0.2968, 0.01461, 0.3418, 0.02827, 0.3833, 0.05045, 0.4197, 0.08029, 0.4496, 0.1167, 0.4717, 0.1582, 0.4854, 0.2032, 0.49, 0.25, 0.4854, 0.2968, 0.4717, 0.3418, 0.4496, 0.3833, 0.4197, 0.4197, 0.3833, 0.4496, 0.3418, 0.4717, 0.0625, 0.5, 0.0625, 1.0, 0.03125, 1.0, 0.03125, 0.5, 0.03125, 0.5, 0.03125, 1.0, 0.0, 1.0, 0.0, 0.5, 0.75, 0.49, 0.7968, 0.4854, 0.8418, 0.4717, 0.8833, 0.4496, 0.9197, 0.4197, 0.9496, 0.3833, 0.9717, 0.3418, 0.9854, 0.2968, 0.99, 0.25, 0.9854, 0.2032, 0.9717, 0.1582, 0.9496, 0.1167, 0.9197, 0.08029, 0.8833, 0.05045, 0.8418, 0.02827, 0.7968, 0.01461, 0.75, 0.01, 0.7032, 0.01461, 0.6582, 0.02827, 0.6167, 0.05045, 0.5803, 0.08029, 0.5504, 0.1167, 0.5283, 0.1582, 0.5146, 0.2032, 0.51, 0.25, 0.5146, 0.2968, 0.5283, 0.3418, 0.5504, 0.3833, 0.5803, 0.4197, 0.6167, 0.4496, 0.6582, 0.4717, 0.7032, 0.4854])
me_silinder_210.materials.append(mat_cylinder_material_003)
me_silinder_210.update()

# ---- objects
ob_titik = bpy.data.objects.new('Titik', light_titik_152)
ob_titik_001 = bpy.data.objects.new('Titik.001', light_titik_153)
ob_myempty = bpy.data.objects.new('MyEmpty', None)
ob_kamera = bpy.data.objects.new('Kamera', cam_kamera_075)
ob_plane = bpy.data.objects.new('Plane', me_plane_075)
ob_prisma_sama_sisi_obj = bpy.data.objects.new('prisma_sama_sisi_obj', me_prisma_sama_sisi_data_075)
ob_silinder = bpy.data.objects.new('Silinder', me_silinder_207)
ob_silinder_001 = bpy.data.objects.new('Silinder.001', me_silinder_208)
ob_kubus = bpy.data.objects.new('Kubus', me_kubus_409)
ob_kubus_001 = bpy.data.objects.new('Kubus.001', me_kubus_410)
ob_kubus_002 = bpy.data.objects.new('Kubus.002', me_kubus_411)
ob_kubus_003 = bpy.data.objects.new('Kubus.003', me_kubus_412)
ob_kubus_004 = bpy.data.objects.new('Kubus.004', me_kubus_413)
ob_kubus_005 = bpy.data.objects.new('Kubus.005', me_kubus_414)
ob_kubus_006 = bpy.data.objects.new('Kubus.006', me_kubus_415)
ob_kubus_007 = bpy.data.objects.new('Kubus.007', me_kubus_416)
ob_kubus_008 = bpy.data.objects.new('Kubus.008', me_kubus_417)
ob_silinder_002 = bpy.data.objects.new('Silinder.002', me_silinder_209)
ob_silinder_003 = bpy.data.objects.new('Silinder.003', me_silinder_210)

# ---- transforms, parenting, visibility, modifiers, constraints
ob_titik.location = (0.0, 0.0, 17.97)
ob_titik_001.location = (9.5, 0.0, 8.0)
ob_myempty.location = (0.0, 0.0, 0.0)
ob_myempty.rotation_euler = (0.0, 0.0, 0.8552)
ob_kamera.parent = ob_myempty
ob_kamera.location = (-165.7, -101.3, 55.52)
ob_kamera.rotation_euler = (1.336, -0.03858, 11.58)
ob_plane.location = (0.0, 0.0, 0.0)
ob_prisma_sama_sisi_obj.location = (0.0, 0.0, 0.0)
ob_silinder.location = (13.0, -12.0, 5.0)
ob_silinder.scale = (1.7, 1.7, 5.0)
ob_silinder_001.location = (13.0, 12.0, 5.0)
ob_silinder_001.scale = (1.7, 1.7, 5.0)
ob_kubus.location = (29.0, -12.0, 5.0)
ob_kubus.scale = (1.7, 1.7, 5.0)
ob_kubus_001.location = (29.0, 12.0, 5.0)
ob_kubus_001.scale = (1.7, 1.7, 5.0)
ob_kubus_002.location = (21.0, 0.0, 10.0)
ob_kubus_002.scale = (5.5, 8.0, 1.0)
ob_kubus_003.location = (-20.0, 20.0, 20.0)
ob_kubus_003.scale = (9.0, 1.0, 9.0)
ob_kubus_004.location = (-20.0, 10.0, 17.0)
ob_kubus_004.rotation_euler = (1.571, 0.0, 0.0)
ob_kubus_004.scale = (9.0, 1.0, 12.0)
ob_kubus_005.location = (-10.0, 0.0, 7.0)
ob_kubus_005.scale = (1.0, 1.0, 7.0)
ob_kubus_006.location = (-30.0, 0.0, 7.0)
ob_kubus_006.scale = (1.0, 1.0, 7.0)
ob_kubus_007.location = (-30.0, 20.0, 7.0)
ob_kubus_007.scale = (1.0, 1.0, 7.0)
ob_kubus_008.location = (-10.0, 20.0, 7.0)
ob_kubus_008.scale = (1.0, 1.0, 7.0)
ob_silinder_002.location = (-20.0, 0.0, 15.0)
ob_silinder_002.rotation_euler = (0.0, 1.571, 0.0)
ob_silinder_002.scale = (1.0, 1.0, 10.0)
ob_silinder_003.location = (-20.0, 20.0, 15.0)
ob_silinder_003.rotation_euler = (0.0, 1.571, 0.0)
ob_silinder_003.scale = (1.0, 1.0, 10.0)

# ---- collection membership
col_collection.objects.link(ob_titik)
col_collection.objects.link(ob_titik_001)
col_collection.objects.link(ob_myempty)
col_collection.objects.link(ob_kamera)
col_collection.objects.link(ob_plane)
col_collection.objects.link(ob_prisma_sama_sisi_obj)
col_collection.objects.link(ob_silinder)
col_collection.objects.link(ob_silinder_001)
col_collection.objects.link(ob_kubus)
col_collection.objects.link(ob_kubus_001)
col_collection.objects.link(ob_kubus_002)
col_collection.objects.link(ob_kubus_003)
col_collection.objects.link(ob_kubus_004)
col_collection.objects.link(ob_kubus_005)
col_collection.objects.link(ob_kubus_006)
col_collection.objects.link(ob_kubus_007)
col_collection.objects.link(ob_kubus_008)
col_collection.objects.link(ob_silinder_002)
col_collection.objects.link(ob_silinder_003)

# ---- scene / render settings (as saved in the file)
scene.camera = ob_kamera
scene.frame_start = 1; scene.frame_end = 250; scene.frame_set(101)
scene.render.engine = 'BLENDER_EEVEE_NEXT'
scene.cycles.sampling_pattern = 'TABULATED_SOBOL'
scene.view_settings.view_transform = 'Filmic'
bpy.context.view_layer.update()
